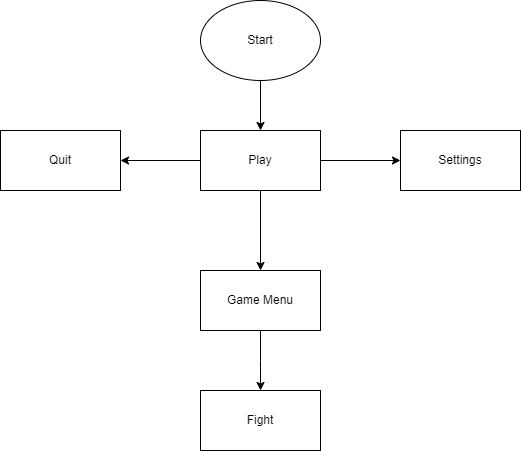

The diagram above was exported from draw.io. Its source (the exported page's mxGraphModel, read from the mxfile embedded in the PNG):
<mxGraphModel dx="897" dy="481" grid="1" gridSize="10" guides="1" tooltips="1" connect="1" arrows="1" fold="1" page="1" pageScale="1" pageWidth="850" pageHeight="1100" math="0" shadow="0">
  <root>
    <mxCell id="0" />
    <mxCell id="1" parent="0" />
    <mxCell id="Fx3HfGDZSye8KV2umNnc-4" value="" style="edgeStyle=orthogonalEdgeStyle;rounded=0;orthogonalLoop=1;jettySize=auto;html=1;" edge="1" parent="1" source="Fx3HfGDZSye8KV2umNnc-1" target="Fx3HfGDZSye8KV2umNnc-3">
      <mxGeometry relative="1" as="geometry" />
    </mxCell>
    <mxCell id="Fx3HfGDZSye8KV2umNnc-1" value="Start" style="ellipse;whiteSpace=wrap;html=1;" vertex="1" parent="1">
      <mxGeometry x="280" y="110" width="120" height="80" as="geometry" />
    </mxCell>
    <mxCell id="Fx3HfGDZSye8KV2umNnc-6" value="" style="edgeStyle=orthogonalEdgeStyle;rounded=0;orthogonalLoop=1;jettySize=auto;html=1;" edge="1" parent="1" source="Fx3HfGDZSye8KV2umNnc-3" target="Fx3HfGDZSye8KV2umNnc-5">
      <mxGeometry relative="1" as="geometry" />
    </mxCell>
    <mxCell id="Fx3HfGDZSye8KV2umNnc-8" value="" style="edgeStyle=orthogonalEdgeStyle;rounded=0;orthogonalLoop=1;jettySize=auto;html=1;" edge="1" parent="1" source="Fx3HfGDZSye8KV2umNnc-3" target="Fx3HfGDZSye8KV2umNnc-7">
      <mxGeometry relative="1" as="geometry" />
    </mxCell>
    <mxCell id="Fx3HfGDZSye8KV2umNnc-10" value="" style="edgeStyle=orthogonalEdgeStyle;rounded=0;orthogonalLoop=1;jettySize=auto;html=1;" edge="1" parent="1" source="Fx3HfGDZSye8KV2umNnc-3" target="Fx3HfGDZSye8KV2umNnc-9">
      <mxGeometry relative="1" as="geometry" />
    </mxCell>
    <mxCell id="Fx3HfGDZSye8KV2umNnc-3" value="Play" style="rounded=0;whiteSpace=wrap;html=1;" vertex="1" parent="1">
      <mxGeometry x="280" y="240" width="120" height="60" as="geometry" />
    </mxCell>
    <mxCell id="Fx3HfGDZSye8KV2umNnc-5" value="Quit" style="rounded=0;whiteSpace=wrap;html=1;" vertex="1" parent="1">
      <mxGeometry x="80" y="240" width="120" height="60" as="geometry" />
    </mxCell>
    <mxCell id="Fx3HfGDZSye8KV2umNnc-7" value="Settings" style="rounded=0;whiteSpace=wrap;html=1;" vertex="1" parent="1">
      <mxGeometry x="480" y="240" width="120" height="60" as="geometry" />
    </mxCell>
    <mxCell id="Fx3HfGDZSye8KV2umNnc-12" value="" style="edgeStyle=orthogonalEdgeStyle;rounded=0;orthogonalLoop=1;jettySize=auto;html=1;" edge="1" parent="1" source="Fx3HfGDZSye8KV2umNnc-9">
      <mxGeometry relative="1" as="geometry">
        <mxPoint x="340" y="500" as="targetPoint" />
      </mxGeometry>
    </mxCell>
    <mxCell id="Fx3HfGDZSye8KV2umNnc-9" value="Game Menu" style="rounded=0;whiteSpace=wrap;html=1;" vertex="1" parent="1">
      <mxGeometry x="280" y="380" width="120" height="60" as="geometry" />
    </mxCell>
    <mxCell id="Fx3HfGDZSye8KV2umNnc-13" value="Fight" style="rounded=0;whiteSpace=wrap;html=1;" vertex="1" parent="1">
      <mxGeometry x="280" y="500" width="120" height="60" as="geometry" />
    </mxCell>
  </root>
</mxGraphModel>